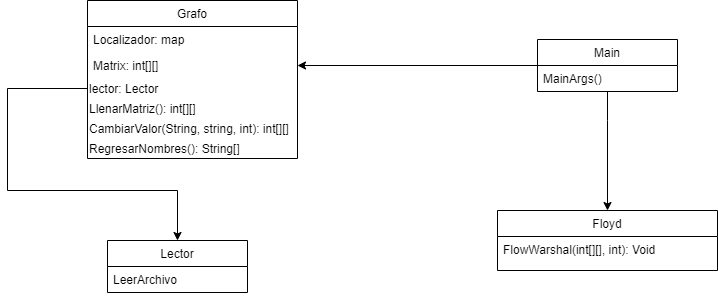

The diagram above was exported from draw.io. Its source (the exported page's mxGraphModel, read from the mxfile embedded in the PNG):
<mxGraphModel dx="1022" dy="380" grid="1" gridSize="10" guides="1" tooltips="1" connect="1" arrows="1" fold="1" page="1" pageScale="1" pageWidth="827" pageHeight="1169" math="0" shadow="0">
  <root>
    <mxCell id="0" />
    <mxCell id="1" parent="0" />
    <mxCell id="ptqrW9s4BmZkCLYsdEC3-1" value="Grafo" style="swimlane;fontStyle=0;childLayout=stackLayout;horizontal=1;startSize=26;fillColor=none;horizontalStack=0;resizeParent=1;resizeParentMax=0;resizeLast=0;collapsible=1;marginBottom=0;" vertex="1" parent="1">
      <mxGeometry x="150" y="100" width="210" height="158" as="geometry">
        <mxRectangle x="150" y="100" width="60" height="26" as="alternateBounds" />
      </mxGeometry>
    </mxCell>
    <mxCell id="ptqrW9s4BmZkCLYsdEC3-2" value="Localizador: map" style="text;strokeColor=none;fillColor=none;align=left;verticalAlign=top;spacingLeft=4;spacingRight=4;overflow=hidden;rotatable=0;points=[[0,0.5],[1,0.5]];portConstraint=eastwest;" vertex="1" parent="ptqrW9s4BmZkCLYsdEC3-1">
      <mxGeometry y="26" width="210" height="26" as="geometry" />
    </mxCell>
    <mxCell id="ptqrW9s4BmZkCLYsdEC3-4" value="Matrix: int[][]&#10;" style="text;strokeColor=none;fillColor=none;align=left;verticalAlign=top;spacingLeft=4;spacingRight=4;overflow=hidden;rotatable=0;points=[[0,0.5],[1,0.5]];portConstraint=eastwest;" vertex="1" parent="ptqrW9s4BmZkCLYsdEC3-1">
      <mxGeometry y="52" width="210" height="26" as="geometry" />
    </mxCell>
    <mxCell id="ptqrW9s4BmZkCLYsdEC3-6" value="lector: Lector" style="text;html=1;strokeColor=none;fillColor=none;align=left;verticalAlign=middle;whiteSpace=wrap;rounded=0;" vertex="1" parent="ptqrW9s4BmZkCLYsdEC3-1">
      <mxGeometry y="78" width="210" height="20" as="geometry" />
    </mxCell>
    <mxCell id="ptqrW9s4BmZkCLYsdEC3-7" value="LlenarMatriz(): int[][]" style="text;html=1;strokeColor=none;fillColor=none;align=left;verticalAlign=middle;whiteSpace=wrap;rounded=0;" vertex="1" parent="ptqrW9s4BmZkCLYsdEC3-1">
      <mxGeometry y="98" width="210" height="20" as="geometry" />
    </mxCell>
    <mxCell id="ptqrW9s4BmZkCLYsdEC3-8" value="CambiarValor(String, string, int): int[][]" style="text;html=1;strokeColor=none;fillColor=none;align=left;verticalAlign=middle;whiteSpace=wrap;rounded=0;" vertex="1" parent="ptqrW9s4BmZkCLYsdEC3-1">
      <mxGeometry y="118" width="210" height="20" as="geometry" />
    </mxCell>
    <mxCell id="ptqrW9s4BmZkCLYsdEC3-9" value="RegresarNombres(): String[]" style="text;html=1;strokeColor=none;fillColor=none;align=left;verticalAlign=middle;whiteSpace=wrap;rounded=0;" vertex="1" parent="ptqrW9s4BmZkCLYsdEC3-1">
      <mxGeometry y="138" width="210" height="20" as="geometry" />
    </mxCell>
    <mxCell id="ptqrW9s4BmZkCLYsdEC3-23" style="edgeStyle=orthogonalEdgeStyle;rounded=0;orthogonalLoop=1;jettySize=auto;html=1;entryX=1;entryY=0.5;entryDx=0;entryDy=0;" edge="1" parent="1" source="ptqrW9s4BmZkCLYsdEC3-10" target="ptqrW9s4BmZkCLYsdEC3-4">
      <mxGeometry relative="1" as="geometry" />
    </mxCell>
    <mxCell id="ptqrW9s4BmZkCLYsdEC3-10" value="Main" style="swimlane;fontStyle=0;childLayout=stackLayout;horizontal=1;startSize=26;fillColor=none;horizontalStack=0;resizeParent=1;resizeParentMax=0;resizeLast=0;collapsible=1;marginBottom=0;" vertex="1" parent="1">
      <mxGeometry x="600" y="139" width="140" height="52" as="geometry" />
    </mxCell>
    <mxCell id="ptqrW9s4BmZkCLYsdEC3-12" value="MainArgs()" style="text;strokeColor=none;fillColor=none;align=left;verticalAlign=top;spacingLeft=4;spacingRight=4;overflow=hidden;rotatable=0;points=[[0,0.5],[1,0.5]];portConstraint=eastwest;" vertex="1" parent="ptqrW9s4BmZkCLYsdEC3-10">
      <mxGeometry y="26" width="140" height="26" as="geometry" />
    </mxCell>
    <mxCell id="ptqrW9s4BmZkCLYsdEC3-14" value="Lector" style="swimlane;fontStyle=0;childLayout=stackLayout;horizontal=1;startSize=26;fillColor=none;horizontalStack=0;resizeParent=1;resizeParentMax=0;resizeLast=0;collapsible=1;marginBottom=0;" vertex="1" parent="1">
      <mxGeometry x="170" y="340" width="140" height="52" as="geometry" />
    </mxCell>
    <mxCell id="ptqrW9s4BmZkCLYsdEC3-15" value="LeerArchivo" style="text;strokeColor=none;fillColor=none;align=left;verticalAlign=top;spacingLeft=4;spacingRight=4;overflow=hidden;rotatable=0;points=[[0,0.5],[1,0.5]];portConstraint=eastwest;" vertex="1" parent="ptqrW9s4BmZkCLYsdEC3-14">
      <mxGeometry y="26" width="140" height="26" as="geometry" />
    </mxCell>
    <mxCell id="ptqrW9s4BmZkCLYsdEC3-18" value="Floyd" style="swimlane;fontStyle=0;childLayout=stackLayout;horizontal=1;startSize=26;fillColor=none;horizontalStack=0;resizeParent=1;resizeParentMax=0;resizeLast=0;collapsible=1;marginBottom=0;" vertex="1" parent="1">
      <mxGeometry x="560" y="310" width="220" height="60" as="geometry" />
    </mxCell>
    <mxCell id="ptqrW9s4BmZkCLYsdEC3-20" value="FlowWarshal(int[][], int): Void" style="text;strokeColor=none;fillColor=none;align=left;verticalAlign=top;spacingLeft=4;spacingRight=4;overflow=hidden;rotatable=0;points=[[0,0.5],[1,0.5]];portConstraint=eastwest;" vertex="1" parent="ptqrW9s4BmZkCLYsdEC3-18">
      <mxGeometry y="26" width="220" height="34" as="geometry" />
    </mxCell>
    <mxCell id="ptqrW9s4BmZkCLYsdEC3-24" style="edgeStyle=orthogonalEdgeStyle;rounded=0;orthogonalLoop=1;jettySize=auto;html=1;entryX=0.5;entryY=0;entryDx=0;entryDy=0;" edge="1" parent="1" source="ptqrW9s4BmZkCLYsdEC3-12" target="ptqrW9s4BmZkCLYsdEC3-18">
      <mxGeometry relative="1" as="geometry">
        <Array as="points">
          <mxPoint x="670" y="220" />
          <mxPoint x="670" y="220" />
        </Array>
      </mxGeometry>
    </mxCell>
    <mxCell id="ptqrW9s4BmZkCLYsdEC3-26" style="edgeStyle=orthogonalEdgeStyle;rounded=0;orthogonalLoop=1;jettySize=auto;html=1;entryX=0.5;entryY=0;entryDx=0;entryDy=0;" edge="1" parent="1" source="ptqrW9s4BmZkCLYsdEC3-6" target="ptqrW9s4BmZkCLYsdEC3-14">
      <mxGeometry relative="1" as="geometry">
        <Array as="points">
          <mxPoint x="70" y="188" />
          <mxPoint x="70" y="290" />
          <mxPoint x="240" y="290" />
        </Array>
      </mxGeometry>
    </mxCell>
  </root>
</mxGraphModel>